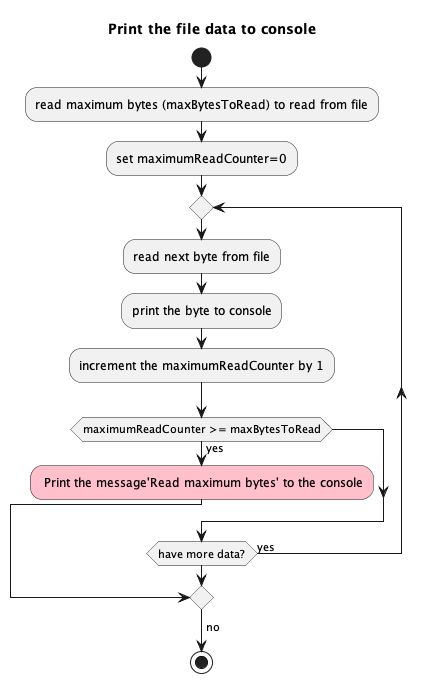

The diagram above was rendered by PlantUML. Its source (embedded in the PNG):
@startuml

title "Print the file data to console"

!pragma useVerticalIf on

start

:read maximum bytes (maxBytesToRead) to read from file;
:set maximumReadCounter=0;

repeat
	:read next byte from file;
	:print the byte to console;
	:increment the maximumReadCounter by 1;

	if(maximumReadCounter >= maxBytesToRead) then (yes)
		#pink: Print the message'Read maximum bytes' to the console;
		break
	endif

repeat while (have more data?) is (yes)

->no;

stop

@enduml